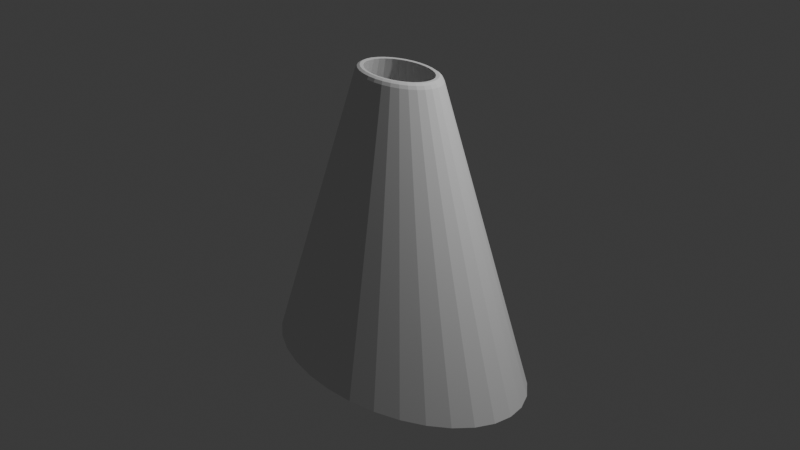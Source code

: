 # Source: Volcano.blend  (saved by Blender 4.3.34; exported with 4.5.12 LTS)
import bpy
from mathutils import Matrix  # noqa: F401  (used for matrix-valued properties, if any)

bpy.ops.wm.read_factory_settings(use_empty=True)
scene = bpy.context.scene
scene.name = 'Scene'

# ---- collections
col_collection = bpy.data.collections.new('Collection'); scene.collection.children.link(col_collection)

# ---- world
world_world = bpy.data.worlds.new('World'); scene.world = world_world
world_world.use_nodes = True; world_world.node_tree.nodes.clear()
_N = world_world.node_tree.nodes; _L = world_world.node_tree.links
n0 = _N.new('ShaderNodeOutputWorld'); n0.name = 'World Output'; n0.location = (300, 300)
n1 = _N.new('ShaderNodeBackground'); n1.name = 'Background'; n1.location = (10, 300)
n1.inputs[0].default_value = (0.05088, 0.05088, 0.05088, 1.0)
_L.new(n1.outputs[0], n0.inputs[0])
n0.is_active_output = True
world_world.color = (0.05088, 0.05088, 0.05088)
world_world.sun_shadow_jitter_overblur = 0.0

# ---- cameras
cam_camera = bpy.data.cameras.new('Camera')
cam_camera.clip_end = 100.0
cam_camera.ortho_scale = 7.314

# ---- lights
light_light = bpy.data.lights.new('Light', 'POINT')
light_light.energy = 1000.0
light_light.shadow_soft_size = 0.1

# ---- meshes
me_cylinder = bpy.data.meshes.new('Cylinder')
me_cylinder.from_pydata([(0.0, 1.0, -1.0), (0.1951, 0.9808, -1.0), (0.3827, 0.9239, -1.0), (0.5556, 0.8315, -1.0), (0.7071, 0.7071, -1.0), (0.8315, 0.5556, -1.0), (0.9239, 0.3827, -1.0), (0.9808, 0.1951, -1.0), (1.0, 0.0, -1.0), (0.9808, -0.1951, -1.0), (0.9239, -0.3827, -1.0), (0.8315, -0.5556, -1.0), (0.7071, -0.7071, -1.0), (0.5556, -0.8315, -1.0), (0.3827, -0.9239, -1.0), (0.1951, -0.9808, -1.0), (0.0, -1.0, -1.0), (-0.1951, -0.9808, -1.0), (-0.3827, -0.9239, -1.0), (-0.5556, -0.8315, -1.0), (-0.7071, -0.7071, -1.0), (-0.8315, -0.5556, -1.0), (-0.9239, -0.3827, -1.0), (-0.9808, -0.1951, -1.0), (-1.0, 0.0, -1.0), (-0.9808, 0.1951, -1.0), (-0.9239, 0.3827, -1.0), (-0.8315, 0.5556, -1.0), (-0.7071, 0.7071, -1.0), (-0.5556, 0.8315, -1.0), (-0.3827, 0.9239, -1.0), (-0.1951, 0.9808, -1.0), (6.405e-10, 0.9585, -0.9721), (1.078e-08, 0.2626, 0.9837), (0.187, 0.9401, -0.9721), (0.05123, 0.2576, 0.9837), (0.3668, 0.8855, -0.9721), (0.1005, 0.2426, 0.9837), (0.5325, 0.797, -0.9721), (0.1459, 0.2183, 0.9837), (0.6778, 0.6778, -0.9721), (0.1857, 0.1857, 0.9837), (0.797, 0.5325, -0.9721), (0.2183, 0.1459, 0.9837), (0.8855, 0.3668, -0.9721), (0.2426, 0.1005, 0.9837), (0.9401, 0.187, -0.9721), (0.2576, 0.05123, 0.9837), (0.9585, -2.135e-10, -0.9721), (0.2626, 9.817e-09, 0.9837), (0.9401, -0.187, -0.9721), (0.2576, -0.05123, 0.9837), (0.8855, -0.3668, -0.9721), (0.2426, -0.1005, 0.9837), (0.797, -0.5325, -0.9721), (0.2183, -0.1459, 0.9837), (0.6778, -0.6778, -0.9721), (0.1857, -0.1857, 0.9837), (0.5325, -0.797, -0.9721), (0.1459, -0.2183, 0.9837), (0.3668, -0.8855, -0.9721), (0.1005, -0.2426, 0.9837), (0.187, -0.9401, -0.9721), (0.05123, -0.2576, 0.9837), (5.923e-10, -0.9585, -0.9721), (1.078e-08, -0.2626, 0.9837), (-0.187, -0.9401, -0.9721), (-0.05123, -0.2576, 0.9837), (-0.3668, -0.8855, -0.9721), (-0.1005, -0.2426, 0.9837), (-0.5325, -0.797, -0.9721), (-0.1459, -0.2183, 0.9837), (-0.6778, -0.6778, -0.9721), (-0.1857, -0.1857, 0.9837), (-0.797, -0.5325, -0.9721), (-0.2183, -0.1459, 0.9837), (-0.8855, -0.3668, -0.9721), (-0.2426, -0.1005, 0.9837), (-0.9401, -0.187, -0.9721), (-0.2576, -0.05123, 0.9837), (-0.9585, -2.135e-10, -0.9721), (-0.2626, 9.817e-09, 0.9837), (-0.9401, 0.187, -0.9721), (-0.2576, 0.05123, 0.9837), (-0.8855, 0.3668, -0.9721), (-0.2426, 0.1005, 0.9837), (-0.797, 0.5325, -0.9721), (-0.2183, 0.1459, 0.9837), (-0.6778, 0.6778, -0.9721), (-0.1857, 0.1857, 0.9837), (-0.5325, 0.797, -0.9721), (-0.1459, 0.2183, 0.9837), (-0.3668, 0.8855, -0.9721), (-0.1005, 0.2426, 0.9837), (-0.187, 0.9401, -0.9721), (-0.05123, 0.2576, 0.9837), (1.08e-08, 0.2649, 0.9845), (1.1e-08, 0.3253, 0.9552), (1.1e-08, 0.2895, 0.9862), (1.109e-08, 0.3116, 0.9755), (0.06347, 0.3191, 0.9552), (0.05168, 0.2598, 0.9845), (0.06078, 0.3056, 0.9755), (0.05647, 0.2839, 0.9862), (0.1245, 0.3006, 0.9552), (0.1014, 0.2447, 0.9845), (0.1192, 0.2879, 0.9755), (0.1108, 0.2674, 0.9862), (0.1807, 0.2705, 0.9552), (0.1472, 0.2203, 0.9845), (0.1731, 0.2591, 0.9755), (0.1608, 0.2407, 0.9862), (0.23, 0.23, 0.9552), (0.1873, 0.1873, 0.9845), (0.2203, 0.2203, 0.9755), (0.2047, 0.2047, 0.9862), (0.2705, 0.1807, 0.9552), (0.2203, 0.1472, 0.9845), (0.2591, 0.1731, 0.9755), (0.2407, 0.1608, 0.9862), (0.3006, 0.1245, 0.9552), (0.2447, 0.1014, 0.9845), (0.2879, 0.1192, 0.9755), (0.2674, 0.1108, 0.9862), (0.3191, 0.06347, 0.9552), (0.2598, 0.05168, 0.9845), (0.3056, 0.06078, 0.9755), (0.2839, 0.05647, 0.9862), (0.3253, 1.005e-08, 0.9552), (0.2649, 9.84e-09, 0.9845), (0.3116, 1.013e-08, 0.9755), (0.2895, 1.004e-08, 0.9862), (0.3191, -0.06347, 0.9552), (0.2598, -0.05168, 0.9845), (0.3056, -0.06078, 0.9755), (0.2839, -0.05647, 0.9862), (0.3006, -0.1245, 0.9552), (0.2447, -0.1014, 0.9845), (0.2879, -0.1192, 0.9755), (0.2674, -0.1108, 0.9862), (0.2705, -0.1807, 0.9552), (0.2203, -0.1472, 0.9845), (0.2591, -0.1731, 0.9755), (0.2407, -0.1608, 0.9862), (0.23, -0.23, 0.9552), (0.1873, -0.1873, 0.9845), (0.2203, -0.2203, 0.9755), (0.2047, -0.2047, 0.9862), (0.1807, -0.2705, 0.9552), (0.1472, -0.2203, 0.9845), (0.1731, -0.2591, 0.9755), (0.1608, -0.2407, 0.9862), (0.1245, -0.3006, 0.9552), (0.1014, -0.2447, 0.9845), (0.1192, -0.2879, 0.9755), (0.1108, -0.2674, 0.9862), (0.06347, -0.3191, 0.9552), (0.05168, -0.2598, 0.9845), (0.06078, -0.3056, 0.9755), (0.05647, -0.2839, 0.9862), (1.1e-08, -0.3253, 0.9552), (1.08e-08, -0.2649, 0.9845), (1.109e-08, -0.3116, 0.9755), (1.1e-08, -0.2895, 0.9862), (-0.06347, -0.3191, 0.9552), (-0.05168, -0.2598, 0.9845), (-0.06078, -0.3056, 0.9755), (-0.05647, -0.2839, 0.9862), (-0.1245, -0.3006, 0.9552), (-0.1014, -0.2447, 0.9845), (-0.1192, -0.2879, 0.9755), (-0.1108, -0.2674, 0.9862), (-0.1807, -0.2705, 0.9552), (-0.1472, -0.2203, 0.9845), (-0.1731, -0.2591, 0.9755), (-0.1608, -0.2407, 0.9862), (-0.23, -0.23, 0.9552), (-0.1873, -0.1873, 0.9845), (-0.2203, -0.2203, 0.9755), (-0.2047, -0.2047, 0.9862), (-0.2705, -0.1807, 0.9552), (-0.2203, -0.1472, 0.9845), (-0.2591, -0.1731, 0.9755), (-0.2407, -0.1608, 0.9862), (-0.3006, -0.1245, 0.9552), (-0.2447, -0.1014, 0.9845), (-0.2879, -0.1192, 0.9755), (-0.2674, -0.1108, 0.9862), (-0.3191, -0.06347, 0.9552), (-0.2598, -0.05168, 0.9845), (-0.3056, -0.06078, 0.9755), (-0.2839, -0.05647, 0.9862), (-0.3253, 1.005e-08, 0.9552), (-0.2649, 9.84e-09, 0.9845), (-0.3116, 1.013e-08, 0.9755), (-0.2895, 1.004e-08, 0.9862), (-0.3191, 0.06347, 0.9552), (-0.2598, 0.05168, 0.9845), (-0.3056, 0.06078, 0.9755), (-0.2839, 0.05647, 0.9862), (-0.3006, 0.1245, 0.9552), (-0.2447, 0.1014, 0.9845), (-0.2879, 0.1192, 0.9755), (-0.2674, 0.1108, 0.9862), (-0.2705, 0.1807, 0.9552), (-0.2203, 0.1472, 0.9845), (-0.2591, 0.1731, 0.9755), (-0.2407, 0.1608, 0.9862), (-0.23, 0.23, 0.9552), (-0.1873, 0.1873, 0.9845), (-0.2203, 0.2203, 0.9755), (-0.2047, 0.2047, 0.9862), (-0.1807, 0.2705, 0.9552), (-0.1472, 0.2203, 0.9845), (-0.1731, 0.2591, 0.9755), (-0.1608, 0.2407, 0.9862), (-0.1245, 0.3006, 0.9552), (-0.1014, 0.2447, 0.9845), (-0.1192, 0.2879, 0.9755), (-0.1108, 0.2674, 0.9862), (-0.06347, 0.3191, 0.9552), (-0.05168, 0.2598, 0.9845), (-0.06078, 0.3056, 0.9755), (-0.05647, 0.2839, 0.9862)], [], [(31, 0, 97, 220), (101, 105, 37, 35), (105, 109, 39, 37), (109, 113, 41, 39), (113, 117, 43, 41), (117, 121, 45, 43), (121, 125, 47, 45), (125, 129, 49, 47), (129, 133, 51, 49), (133, 137, 53, 51), (137, 141, 55, 53), (141, 145, 57, 55), (145, 149, 59, 57), (149, 153, 61, 59), (153, 157, 63, 61), (157, 161, 65, 63), (161, 165, 67, 65), (165, 169, 69, 67), (169, 173, 71, 69), (173, 177, 73, 71), (177, 181, 75, 73), (181, 185, 77, 75), (185, 189, 79, 77), (189, 193, 81, 79), (193, 197, 83, 81), (197, 201, 85, 83), (201, 205, 87, 85), (205, 209, 89, 87), (209, 213, 91, 89), (213, 217, 93, 91), (217, 221, 95, 93), (221, 96, 33, 95), (0, 31, 30, 29, 28, 27, 26, 25, 24, 23, 22, 21, 20, 19, 18, 17, 16, 15, 14, 13, 12, 11, 10, 9, 8, 7, 6, 5, 4, 3, 2, 1), (32, 33, 35, 34), (34, 35, 37, 36), (36, 37, 39, 38), (38, 39, 41, 40), (40, 41, 43, 42), (42, 43, 45, 44), (44, 45, 47, 46), (46, 47, 49, 48), (48, 49, 51, 50), (50, 51, 53, 52), (52, 53, 55, 54), (54, 55, 57, 56), (56, 57, 59, 58), (58, 59, 61, 60), (60, 61, 63, 62), (62, 63, 65, 64), (64, 65, 67, 66), (66, 67, 69, 68), (68, 69, 71, 70), (70, 71, 73, 72), (72, 73, 75, 74), (74, 75, 77, 76), (76, 77, 79, 78), (78, 79, 81, 80), (80, 81, 83, 82), (82, 83, 85, 84), (84, 85, 87, 86), (86, 87, 89, 88), (88, 89, 91, 90), (90, 91, 93, 92), (92, 93, 95, 94), (94, 95, 33, 32), (32, 34, 36, 38, 40, 42, 44, 46, 48, 50, 52, 54, 56, 58, 60, 62, 64, 66, 68, 70, 72, 74, 76, 78, 80, 82, 84, 86, 88, 90, 92, 94), (9, 10, 136, 132), (18, 19, 172, 168), (27, 28, 208, 204), (5, 6, 120, 116), (14, 15, 156, 152), (23, 24, 192, 188), (0, 1, 100, 97), (1, 2, 104, 100), (10, 11, 140, 136), (19, 20, 176, 172), (28, 29, 212, 208), (6, 7, 124, 120), (15, 16, 160, 156), (24, 25, 196, 192), (2, 3, 108, 104), (11, 12, 144, 140), (20, 21, 180, 176), (29, 30, 216, 212), (7, 8, 128, 124), (16, 17, 164, 160), (25, 26, 200, 196), (3, 4, 112, 108), (12, 13, 148, 144), (21, 22, 184, 180), (30, 31, 220, 216), (8, 9, 132, 128), (17, 18, 168, 164), (26, 27, 204, 200), (4, 5, 116, 112), (13, 14, 152, 148), (22, 23, 188, 184), (101, 96, 98, 103), (103, 98, 99, 102), (102, 99, 97, 100), (105, 101, 103, 107), (107, 103, 102, 106), (106, 102, 100, 104), (109, 105, 107, 111), (111, 107, 106, 110), (110, 106, 104, 108), (113, 109, 111, 115), (115, 111, 110, 114), (114, 110, 108, 112), (117, 113, 115, 119), (119, 115, 114, 118), (118, 114, 112, 116), (121, 117, 119, 123), (123, 119, 118, 122), (122, 118, 116, 120), (125, 121, 123, 127), (127, 123, 122, 126), (126, 122, 120, 124), (129, 125, 127, 131), (131, 127, 126, 130), (130, 126, 124, 128), (133, 129, 131, 135), (135, 131, 130, 134), (134, 130, 128, 132), (137, 133, 135, 139), (139, 135, 134, 138), (138, 134, 132, 136), (141, 137, 139, 143), (143, 139, 138, 142), (142, 138, 136, 140), (145, 141, 143, 147), (147, 143, 142, 146), (146, 142, 140, 144), (149, 145, 147, 151), (151, 147, 146, 150), (150, 146, 144, 148), (153, 149, 151, 155), (155, 151, 150, 154), (154, 150, 148, 152), (157, 153, 155, 159), (159, 155, 154, 158), (158, 154, 152, 156), (161, 157, 159, 163), (163, 159, 158, 162), (162, 158, 156, 160), (165, 161, 163, 167), (167, 163, 162, 166), (166, 162, 160, 164), (169, 165, 167, 171), (171, 167, 166, 170), (170, 166, 164, 168), (173, 169, 171, 175), (175, 171, 170, 174), (174, 170, 168, 172), (177, 173, 175, 179), (179, 175, 174, 178), (178, 174, 172, 176), (181, 177, 179, 183), (183, 179, 178, 182), (182, 178, 176, 180), (185, 181, 183, 187), (187, 183, 182, 186), (186, 182, 180, 184), (189, 185, 187, 191), (191, 187, 186, 190), (190, 186, 184, 188), (193, 189, 191, 195), (195, 191, 190, 194), (194, 190, 188, 192), (197, 193, 195, 199), (199, 195, 194, 198), (198, 194, 192, 196), (201, 197, 199, 203), (203, 199, 198, 202), (202, 198, 196, 200), (205, 201, 203, 207), (207, 203, 202, 206), (206, 202, 200, 204), (209, 205, 207, 211), (211, 207, 206, 210), (210, 206, 204, 208), (213, 209, 211, 215), (215, 211, 210, 214), (214, 210, 208, 212), (217, 213, 215, 219), (219, 215, 214, 218), (218, 214, 212, 216), (221, 217, 219, 223), (223, 219, 218, 222), (222, 218, 216, 220), (96, 221, 223, 98), (98, 223, 222, 99), (99, 222, 220, 97), (96, 101, 35, 33)])
_uv = me_cylinder.uv_layers.new(name='UVMap')
_uv.uv.foreach_set('vector', [0.03125, 0.5, 0.0, 0.5, 0.0, 0.9888, 0.03125, 0.9888, 0.9688, 1.0, 0.9375, 1.0, 0.9375, 1.0, 0.9688, 1.0, 0.9375, 1.0, 0.9062, 1.0, 0.9062, 1.0, 0.9375, 1.0, 0.9062, 1.0, 0.875, 1.0, 0.875, 1.0, 0.9062, 1.0, 0.875, 1.0, 0.8438, 1.0, 0.8438, 1.0, 0.875, 1.0, 0.8438, 1.0, 0.8125, 1.0, 0.8125, 1.0, 0.8438, 1.0, 0.8125, 1.0, 0.7812, 1.0, 0.7812, 1.0, 0.8125, 1.0, 0.7812, 1.0, 0.75, 1.0, 0.75, 1.0, 0.7812, 1.0, 0.75, 1.0, 0.7188, 1.0, 0.7188, 1.0, 0.75, 1.0, 0.7188, 1.0, 0.6875, 1.0, 0.6875, 1.0, 0.7188, 1.0, 0.6875, 1.0, 0.6562, 1.0, 0.6562, 1.0, 0.6875, 1.0, 0.6562, 1.0, 0.625, 1.0, 0.625, 1.0, 0.6562, 1.0, 0.625, 1.0, 0.5938, 1.0, 0.5938, 1.0, 0.625, 1.0, 0.5938, 1.0, 0.5625, 1.0, 0.5625, 1.0, 0.5938, 1.0, 0.5625, 1.0, 0.5312, 1.0, 0.5312, 1.0, 0.5625, 1.0, 0.5312, 1.0, 0.5, 1.0, 0.5, 1.0, 0.5312, 1.0, 0.5, 1.0, 0.4688, 1.0, 0.4688, 1.0, 0.5, 1.0, 0.4688, 1.0, 0.4375, 1.0, 0.4375, 1.0, 0.4688, 1.0, 0.4375, 1.0, 0.4062, 1.0, 0.4062, 1.0, 0.4375, 1.0, 0.4062, 1.0, 0.375, 1.0, 0.375, 1.0, 0.4062, 1.0, 0.375, 1.0, 0.3438, 1.0, 0.3438, 1.0, 0.375, 1.0, 0.3438, 1.0, 0.3125, 1.0, 0.3125, 1.0, 0.3438, 1.0, 0.3125, 1.0, 0.2812, 1.0, 0.2812, 1.0, 0.3125, 1.0, 0.2812, 1.0, 0.25, 1.0, 0.25, 1.0, 0.2812, 1.0, 0.25, 1.0, 0.2188, 1.0, 0.2188, 1.0, 0.25, 1.0, 0.2188, 1.0, 0.1875, 1.0, 0.1875, 1.0, 0.2188, 1.0, 0.1875, 1.0, 0.1562, 1.0, 0.1562, 1.0, 0.1875, 1.0, 0.1562, 1.0, 0.125, 1.0, 0.125, 1.0, 0.1562, 1.0, 0.125, 1.0, 0.09375, 1.0, 0.09375, 1.0, 0.125, 1.0, 0.09375, 1.0, 0.0625, 1.0, 0.0625, 1.0, 0.09375, 1.0, 0.0625, 1.0, 0.03125, 1.0, 0.03125, 1.0, 0.0625, 1.0, 0.03125, 1.0, 0.0, 1.0, 0.0, 1.0, 0.03125, 1.0, 0.75, 0.49, 0.7032, 0.4854, 0.6582, 0.4717, 0.6167, 0.4496, 0.5803, 0.4197, 0.5504, 0.3833, 0.5283, 0.3418, 0.5146, 0.2968, 0.51, 0.25, 0.5146, 0.2032, 0.5283, 0.1582, 0.5504, 0.1167, 0.5803, 0.08029, 0.6167, 0.05045, 0.6582, 0.02827, 0.7032, 0.01461, 0.75, 0.01, 0.7968, 0.01461, 0.8418, 0.02827, 0.8833, 0.05045, 0.9197, 0.08029, 0.9496, 0.1167, 0.9717, 0.1582, 0.9854, 0.2032, 0.99, 0.25, 0.9854, 0.2968, 0.9717, 0.3418, 0.9496, 0.3833, 0.9197, 0.4197, 0.8833, 0.4496, 0.8418, 0.4717, 0.7968, 0.4854, 1.0, 0.5, 1.0, 1.0, 0.9688, 1.0, 0.9688, 0.5, 0.9688, 0.5, 0.9688, 1.0, 0.9375, 1.0, 0.9375, 0.5, 0.9375, 0.5, 0.9375, 1.0, 0.9062, 1.0, 0.9062, 0.5, 0.9062, 0.5, 0.9062, 1.0, 0.875, 1.0, 0.875, 0.5, 0.875, 0.5, 0.875, 1.0, 0.8438, 1.0, 0.8438, 0.5, 0.8438, 0.5, 0.8438, 1.0, 0.8125, 1.0, 0.8125, 0.5, 0.8125, 0.5, 0.8125, 1.0, 0.7812, 1.0, 0.7812, 0.5, 0.7812, 0.5, 0.7812, 1.0, 0.75, 1.0, 0.75, 0.5, 0.75, 0.5, 0.75, 1.0, 0.7188, 1.0, 0.7188, 0.5, 0.7188, 0.5, 0.7188, 1.0, 0.6875, 1.0, 0.6875, 0.5, 0.6875, 0.5, 0.6875, 1.0, 0.6562, 1.0, 0.6562, 0.5, 0.6562, 0.5, 0.6562, 1.0, 0.625, 1.0, 0.625, 0.5, 0.625, 0.5, 0.625, 1.0, 0.5938, 1.0, 0.5938, 0.5, 0.5938, 0.5, 0.5938, 1.0, 0.5625, 1.0, 0.5625, 0.5, 0.5625, 0.5, 0.5625, 1.0, 0.5312, 1.0, 0.5312, 0.5, 0.5312, 0.5, 0.5312, 1.0, 0.5, 1.0, 0.5, 0.5, 0.5, 0.5, 0.5, 1.0, 0.4688, 1.0, 0.4688, 0.5, 0.4688, 0.5, 0.4688, 1.0, 0.4375, 1.0, 0.4375, 0.5, 0.4375, 0.5, 0.4375, 1.0, 0.4062, 1.0, 0.4062, 0.5, 0.4062, 0.5, 0.4062, 1.0, 0.375, 1.0, 0.375, 0.5, 0.375, 0.5, 0.375, 1.0, 0.3438, 1.0, 0.3438, 0.5, 0.3438, 0.5, 0.3438, 1.0, 0.3125, 1.0, 0.3125, 0.5, 0.3125, 0.5, 0.3125, 1.0, 0.2812, 1.0, 0.2812, 0.5, 0.2812, 0.5, 0.2812, 1.0, 0.25, 1.0, 0.25, 0.5, 0.25, 0.5, 0.25, 1.0, 0.2188, 1.0, 0.2188, 0.5, 0.2188, 0.5, 0.2188, 1.0, 0.1875, 1.0, 0.1875, 0.5, 0.1875, 0.5, 0.1875, 1.0, 0.1562, 1.0, 0.1562, 0.5, 0.1562, 0.5, 0.1562, 1.0, 0.125, 1.0, 0.125, 0.5, 0.125, 0.5, 0.125, 1.0, 0.09375, 1.0, 0.09375, 0.5, 0.09375, 0.5, 0.09375, 1.0, 0.0625, 1.0, 0.0625, 0.5, 0.0625, 0.5, 0.0625, 1.0, 0.03125, 1.0, 0.03125, 0.5, 0.03125, 0.5, 0.03125, 1.0, 0.0, 1.0, 0.0, 0.5, 0.75, 0.49, 0.7968, 0.4854, 0.8418, 0.4717, 0.8833, 0.4496, 0.9197, 0.4197, 0.9496, 0.3833, 0.9717, 0.3418, 0.9854, 0.2968, 0.99, 0.25, 0.9854, 0.2032, 0.9717, 0.1582, 0.9496, 0.1167, 0.9197, 0.08029, 0.8833, 0.05045, 0.8418, 0.02827, 0.7968, 0.01461, 0.75, 0.01, 0.7032, 0.01461, 0.6582, 0.02827, 0.6167, 0.05045, 0.5803, 0.08029, 0.5504, 0.1167, 0.5283, 0.1582, 0.5146, 0.2032, 0.51, 0.25, 0.5146, 0.2968, 0.5283, 0.3418, 0.5504, 0.3833, 0.5803, 0.4197, 0.6167, 0.4496, 0.6582, 0.4717, 0.7032, 0.4854, 0.7188, 0.5, 0.6875, 0.5, 0.6875, 0.9888, 0.7188, 0.9888, 0.4375, 0.5, 0.4062, 0.5, 0.4062, 0.9888, 0.4375, 0.9888, 0.1562, 0.5, 0.125, 0.5, 0.125, 0.9888, 0.1562, 0.9888, 0.8438, 0.5, 0.8125, 0.5, 0.8125, 0.9888, 0.8438, 0.9888, 0.5625, 0.5, 0.5312, 0.5, 0.5312, 0.9888, 0.5625, 0.9888, 0.2812, 0.5, 0.25, 0.5, 0.25, 0.9888, 0.2812, 0.9888, 1.0, 0.5, 0.9688, 0.5, 0.9688, 0.9888, 1.0, 0.9888, 0.9688, 0.5, 0.9375, 0.5, 0.9375, 0.9888, 0.9688, 0.9888, 0.6875, 0.5, 0.6562, 0.5, 0.6562, 0.9888, 0.6875, 0.9888, 0.4062, 0.5, 0.375, 0.5, 0.375, 0.9888, 0.4062, 0.9888, 0.125, 0.5, 0.09375, 0.5, 0.09375, 0.9888, 0.125, 0.9888, 0.8125, 0.5, 0.7812, 0.5, 0.7812, 0.9888, 0.8125, 0.9888, 0.5312, 0.5, 0.5, 0.5, 0.5, 0.9888, 0.5312, 0.9888, 0.25, 0.5, 0.2188, 0.5, 0.2188, 0.9888, 0.25, 0.9888, 0.9375, 0.5, 0.9062, 0.5, 0.9062, 0.9888, 0.9375, 0.9888, 0.6562, 0.5, 0.625, 0.5, 0.625, 0.9888, 0.6562, 0.9888, 0.375, 0.5, 0.3438, 0.5, 0.3438, 0.9888, 0.375, 0.9888, 0.09375, 0.5, 0.0625, 0.5, 0.0625, 0.9888, 0.09375, 0.9888, 0.7812, 0.5, 0.75, 0.5, 0.75, 0.9888, 0.7812, 0.9888, 0.5, 0.5, 0.4688, 0.5, 0.4688, 0.9888, 0.5, 0.9888, 0.2188, 0.5, 0.1875, 0.5, 0.1875, 0.9888, 0.2188, 0.9888, 0.9062, 0.5, 0.875, 0.5, 0.875, 0.9888, 0.9062, 0.9888, 0.625, 0.5, 0.5938, 0.5, 0.5938, 0.9888, 0.625, 0.9888, 0.3438, 0.5, 0.3125, 0.5, 0.3125, 0.9888, 0.3438, 0.9888, 0.0625, 0.5, 0.03125, 0.5, 0.03125, 0.9888, 0.0625, 0.9888, 0.75, 0.5, 0.7188, 0.5, 0.7188, 0.9888, 0.75, 0.9888, 0.4688, 0.5, 0.4375, 0.5, 0.4375, 0.9888, 0.4688, 0.9888, 0.1875, 0.5, 0.1562, 0.5, 0.1562, 0.9888, 0.1875, 0.9888, 0.875, 0.5, 0.8438, 0.5, 0.8438, 0.9888, 0.875, 0.9888, 0.5938, 0.5, 0.5625, 0.5, 0.5625, 0.9888, 0.5938, 0.9888, 0.3125, 0.5, 0.2812, 0.5, 0.2812, 0.9888, 0.3125, 0.9888, 0.9688, 1.0, 1.0, 1.0, 1.0, 1.0, 0.9688, 1.0, 0.9688, 1.0, 1.0, 1.0, 0.9997, 0.9944, 0.9688, 0.9944, 0.9688, 0.9944, 0.9997, 0.9944, 1.0, 0.9888, 0.9688, 0.9888, 0.9375, 1.0, 0.9688, 1.0, 0.9688, 1.0, 0.9375, 1.0, 0.9375, 1.0, 0.9688, 1.0, 0.9688, 0.9944, 0.9375, 0.9944, 0.9375, 0.9944, 0.9688, 0.9944, 0.9688, 0.9888, 0.9375, 0.9888, 0.9062, 1.0, 0.9375, 1.0, 0.9375, 1.0, 0.9062, 1.0, 0.9062, 1.0, 0.9375, 1.0, 0.9375, 0.9944, 0.9062, 0.9944, 0.9062, 0.9944, 0.9375, 0.9944, 0.9375, 0.9888, 0.9062, 0.9888, 0.875, 1.0, 0.9062, 1.0, 0.9062, 1.0, 0.875, 1.0, 0.875, 1.0, 0.9062, 1.0, 0.9062, 0.9944, 0.875, 0.9944, 0.875, 0.9944, 0.9062, 0.9944, 0.9062, 0.9888, 0.875, 0.9888, 0.8438, 1.0, 0.875, 1.0, 0.875, 1.0, 0.8438, 1.0, 0.8438, 1.0, 0.875, 1.0, 0.875, 0.9944, 0.8438, 0.9944, 0.8438, 0.9944, 0.875, 0.9944, 0.875, 0.9888, 0.8438, 0.9888, 0.8125, 1.0, 0.8438, 1.0, 0.8438, 1.0, 0.8125, 1.0, 0.8125, 1.0, 0.8438, 1.0, 0.8438, 0.9944, 0.8125, 0.9944, 0.8125, 0.9944, 0.8438, 0.9944, 0.8438, 0.9888, 0.8125, 0.9888, 0.7812, 1.0, 0.8125, 1.0, 0.8125, 1.0, 0.7812, 1.0, 0.7812, 1.0, 0.8125, 1.0, 0.8125, 0.9944, 0.7812, 0.9944, 0.7812, 0.9944, 0.8125, 0.9944, 0.8125, 0.9888, 0.7812, 0.9888, 0.75, 1.0, 0.7812, 1.0, 0.7812, 1.0, 0.75, 1.0, 0.75, 1.0, 0.7812, 1.0, 0.7812, 0.9944, 0.75, 0.9944, 0.75, 0.9944, 0.7812, 0.9944, 0.7812, 0.9888, 0.75, 0.9888, 0.7188, 1.0, 0.75, 1.0, 0.75, 1.0, 0.7188, 1.0, 0.7188, 1.0, 0.75, 1.0, 0.75, 0.9944, 0.7188, 0.9944, 0.7188, 0.9944, 0.75, 0.9944, 0.75, 0.9888, 0.7188, 0.9888, 0.6875, 1.0, 0.7188, 1.0, 0.7188, 1.0, 0.6875, 1.0, 0.6875, 1.0, 0.7188, 1.0, 0.7188, 0.9944, 0.6875, 0.9944, 0.6875, 0.9944, 0.7188, 0.9944, 0.7188, 0.9888, 0.6875, 0.9888, 0.6562, 1.0, 0.6875, 1.0, 0.6875, 1.0, 0.6562, 1.0, 0.6562, 1.0, 0.6875, 1.0, 0.6875, 0.9944, 0.6562, 0.9944, 0.6562, 0.9944, 0.6875, 0.9944, 0.6875, 0.9888, 0.6562, 0.9888, 0.625, 1.0, 0.6562, 1.0, 0.6562, 1.0, 0.625, 1.0, 0.625, 1.0, 0.6562, 1.0, 0.6562, 0.9944, 0.625, 0.9944, 0.625, 0.9944, 0.6562, 0.9944, 0.6562, 0.9888, 0.625, 0.9888, 0.5938, 1.0, 0.625, 1.0, 0.625, 1.0, 0.5938, 1.0, 0.5938, 1.0, 0.625, 1.0, 0.625, 0.9944, 0.5938, 0.9944, 0.5938, 0.9944, 0.625, 0.9944, 0.625, 0.9888, 0.5938, 0.9888, 0.5625, 1.0, 0.5938, 1.0, 0.5938, 1.0, 0.5625, 1.0, 0.5625, 1.0, 0.5938, 1.0, 0.5938, 0.9944, 0.5625, 0.9944, 0.5625, 0.9944, 0.5938, 0.9944, 0.5938, 0.9888, 0.5625, 0.9888, 0.5312, 1.0, 0.5625, 1.0, 0.5625, 1.0, 0.5312, 1.0, 0.5312, 1.0, 0.5625, 1.0, 0.5625, 0.9944, 0.5312, 0.9944, 0.5312, 0.9944, 0.5625, 0.9944, 0.5625, 0.9888, 0.5312, 0.9888, 0.5, 1.0, 0.5312, 1.0, 0.5312, 1.0, 0.5, 1.0, 0.5, 1.0, 0.5312, 1.0, 0.5312, 0.9944, 0.5, 0.9944, 0.5, 0.9944, 0.5312, 0.9944, 0.5312, 0.9888, 0.5, 0.9888, 0.4688, 1.0, 0.5, 1.0, 0.5, 1.0, 0.4688, 1.0, 0.4688, 1.0, 0.5, 1.0, 0.5, 0.9944, 0.4687, 0.9944, 0.4687, 0.9944, 0.5, 0.9944, 0.5, 0.9888, 0.4688, 0.9888, 0.4375, 1.0, 0.4688, 1.0, 0.4688, 1.0, 0.4375, 1.0, 0.4375, 1.0, 0.4688, 1.0, 0.4687, 0.9944, 0.4375, 0.9944, 0.4375, 0.9944, 0.4687, 0.9944, 0.4688, 0.9888, 0.4375, 0.9888, 0.4062, 1.0, 0.4375, 1.0, 0.4375, 1.0, 0.4062, 1.0, 0.4062, 1.0, 0.4375, 1.0, 0.4375, 0.9944, 0.4062, 0.9944, 0.4062, 0.9944, 0.4375, 0.9944, 0.4375, 0.9888, 0.4062, 0.9888, 0.375, 1.0, 0.4062, 1.0, 0.4062, 1.0, 0.375, 1.0, 0.375, 1.0, 0.4062, 1.0, 0.4062, 0.9944, 0.375, 0.9944, 0.375, 0.9944, 0.4062, 0.9944, 0.4062, 0.9888, 0.375, 0.9888, 0.3438, 1.0, 0.375, 1.0, 0.375, 1.0, 0.3438, 1.0, 0.3438, 1.0, 0.375, 1.0, 0.375, 0.9944, 0.3438, 0.9944, 0.3438, 0.9944, 0.375, 0.9944, 0.375, 0.9888, 0.3438, 0.9888, 0.3125, 1.0, 0.3438, 1.0, 0.3438, 1.0, 0.3125, 1.0, 0.3125, 1.0, 0.3438, 1.0, 0.3438, 0.9944, 0.3125, 0.9944, 0.3125, 0.9944, 0.3438, 0.9944, 0.3438, 0.9888, 0.3125, 0.9888, 0.2812, 1.0, 0.3125, 1.0, 0.3125, 1.0, 0.2812, 1.0, 0.2812, 1.0, 0.3125, 1.0, 0.3125, 0.9944, 0.2812, 0.9944, 0.2812, 0.9944, 0.3125, 0.9944, 0.3125, 0.9888, 0.2812, 0.9888, 0.25, 1.0, 0.2812, 1.0, 0.2812, 1.0, 0.25, 1.0, 0.25, 1.0, 0.2812, 1.0, 0.2812, 0.9944, 0.25, 0.9944, 0.25, 0.9944, 0.2812, 0.9944, 0.2812, 0.9888, 0.25, 0.9888, 0.2188, 1.0, 0.25, 1.0, 0.25, 1.0, 0.2188, 1.0, 0.2188, 1.0, 0.25, 1.0, 0.25, 0.9944, 0.2188, 0.9944, 0.2188, 0.9944, 0.25, 0.9944, 0.25, 0.9888, 0.2188, 0.9888, 0.1875, 1.0, 0.2188, 1.0, 0.2188, 1.0, 0.1875, 1.0, 0.1875, 1.0, 0.2188, 1.0, 0.2188, 0.9944, 0.1875, 0.9944, 0.1875, 0.9944, 0.2188, 0.9944, 0.2188, 0.9888, 0.1875, 0.9888, 0.1562, 1.0, 0.1875, 1.0, 0.1875, 1.0, 0.1562, 1.0, 0.1562, 1.0, 0.1875, 1.0, 0.1875, 0.9944, 0.1562, 0.9944, 0.1562, 0.9944, 0.1875, 0.9944, 0.1875, 0.9888, 0.1562, 0.9888, 0.125, 1.0, 0.1562, 1.0, 0.1562, 1.0, 0.125, 1.0, 0.125, 1.0, 0.1562, 1.0, 0.1562, 0.9944, 0.125, 0.9944, 0.125, 0.9944, 0.1562, 0.9944, 0.1562, 0.9888, 0.125, 0.9888, 0.09375, 1.0, 0.125, 1.0, 0.125, 1.0, 0.09375, 1.0, 0.09375, 1.0, 0.125, 1.0, 0.125, 0.9944, 0.09375, 0.9944, 0.09375, 0.9944, 0.125, 0.9944, 0.125, 0.9888, 0.09375, 0.9888, 0.0625, 1.0, 0.09375, 1.0, 0.09375, 1.0, 0.0625, 1.0, 0.0625, 1.0, 0.09375, 1.0, 0.09375, 0.9944, 0.0625, 0.9944, 0.0625, 0.9944, 0.09375, 0.9944, 0.09375, 0.9888, 0.0625, 0.9888, 0.03125, 1.0, 0.0625, 1.0, 0.0625, 1.0, 0.03125, 1.0, 0.03125, 1.0, 0.0625, 1.0, 0.0625, 0.9944, 0.03125, 0.9944, 0.03125, 0.9944, 0.0625, 0.9944, 0.0625, 0.9888, 0.03125, 0.9888, 0.0, 1.0, 0.03125, 1.0, 0.03125, 1.0, -0.0001135, 1.0, -0.0001135, 1.0, 0.03125, 1.0, 0.03125, 0.9944, 0.0002904, 0.9944, 0.0002904, 0.9944, 0.03125, 0.9944, 0.03125, 0.9888, 0.0, 0.9888, 1.0, 1.0, 0.9688, 1.0, 0.9688, 1.0, 1.0, 1.0])
me_cylinder.update()

# ---- objects
ob_light = bpy.data.objects.new('Light', light_light)
ob_camera = bpy.data.objects.new('Camera', cam_camera)
ob_cylinder = bpy.data.objects.new('Cylinder', me_cylinder)

# ---- transforms, parenting, visibility, modifiers, constraints
ob_light.location = (4.076, 1.005, 5.904)
ob_light.rotation_euler = (0.6503, 0.05522, 1.866)
ob_light.lock_rotations_4d = False
ob_light.empty_display_type = 'ARROWS'
ob_light.color = (0.0, 0.0, 0.0, 0.0)
ob_light.lineart.crease_threshold = 0.0
ob_camera.location = (7.359, -6.926, 4.958)
ob_camera.rotation_euler = (1.109, 0.0, 0.8149)
ob_camera.lock_rotations_4d = False
ob_camera.empty_display_type = 'ARROWS'
ob_camera.color = (0.0, 0.0, 0.0, 0.0)
ob_camera.display_type = 'WIRE'
ob_camera.lineart.crease_threshold = 0.0
ob_cylinder.location = (0.0, 0.0, 0.0)
ob_cylinder.scale = (1.6, 1.0, 1.6)

# ---- collection membership
col_collection.objects.link(ob_light)
col_collection.objects.link(ob_camera)
col_collection.objects.link(ob_cylinder)

# ---- scene / render settings (as saved in the file)
scene.camera = ob_camera
scene.frame_start = 1; scene.frame_end = 250; scene.frame_set(1)
scene.render.engine = 'BLENDER_EEVEE_NEXT'
bpy.context.view_layer.update()
